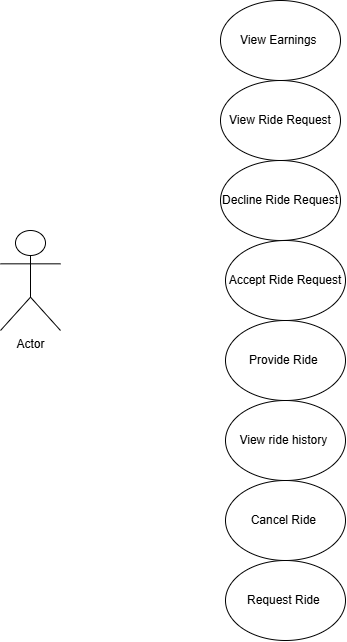

The diagram above was exported from draw.io. Its source (the exported page's mxGraphModel, read from the mxfile embedded in the PNG):
<mxGraphModel dx="1500" dy="844" grid="1" gridSize="10" guides="1" tooltips="1" connect="1" arrows="1" fold="1" page="1" pageScale="1" pageWidth="850" pageHeight="1100" math="0" shadow="0">
  <root>
    <mxCell id="0" />
    <mxCell id="1" parent="0" />
    <mxCell id="Sg1iu8c4sIoaetuTHT4G-1" value="View Earnings&amp;nbsp;" style="ellipse;whiteSpace=wrap;html=1;" vertex="1" parent="1">
      <mxGeometry x="360" y="270" width="120" height="80" as="geometry" />
    </mxCell>
    <mxCell id="Sg1iu8c4sIoaetuTHT4G-2" value="View Ride Request" style="ellipse;whiteSpace=wrap;html=1;" vertex="1" parent="1">
      <mxGeometry x="360" y="350" width="120" height="80" as="geometry" />
    </mxCell>
    <mxCell id="Sg1iu8c4sIoaetuTHT4G-3" value="Decline Ride Request" style="ellipse;whiteSpace=wrap;html=1;" vertex="1" parent="1">
      <mxGeometry x="360" y="430" width="120" height="80" as="geometry" />
    </mxCell>
    <mxCell id="Sg1iu8c4sIoaetuTHT4G-4" value="Accept Ride Request" style="ellipse;whiteSpace=wrap;html=1;" vertex="1" parent="1">
      <mxGeometry x="365" y="510" width="120" height="80" as="geometry" />
    </mxCell>
    <mxCell id="Sg1iu8c4sIoaetuTHT4G-5" value="Provide Ride&amp;nbsp;" style="ellipse;whiteSpace=wrap;html=1;" vertex="1" parent="1">
      <mxGeometry x="365" y="590" width="120" height="80" as="geometry" />
    </mxCell>
    <mxCell id="Sg1iu8c4sIoaetuTHT4G-6" value="View ride history&amp;nbsp;" style="ellipse;whiteSpace=wrap;html=1;" vertex="1" parent="1">
      <mxGeometry x="365" y="670" width="120" height="80" as="geometry" />
    </mxCell>
    <mxCell id="Sg1iu8c4sIoaetuTHT4G-7" value="Cancel Ride&amp;nbsp;" style="ellipse;whiteSpace=wrap;html=1;" vertex="1" parent="1">
      <mxGeometry x="365" y="750" width="120" height="80" as="geometry" />
    </mxCell>
    <mxCell id="Sg1iu8c4sIoaetuTHT4G-8" value="Request Ride&amp;nbsp;" style="ellipse;whiteSpace=wrap;html=1;" vertex="1" parent="1">
      <mxGeometry x="365" y="830" width="120" height="80" as="geometry" />
    </mxCell>
    <mxCell id="Sg1iu8c4sIoaetuTHT4G-9" value="Actor" style="shape=umlActor;verticalLabelPosition=bottom;verticalAlign=top;html=1;outlineConnect=0;" vertex="1" parent="1">
      <mxGeometry x="140" y="500" width="60" height="100" as="geometry" />
    </mxCell>
  </root>
</mxGraphModel>